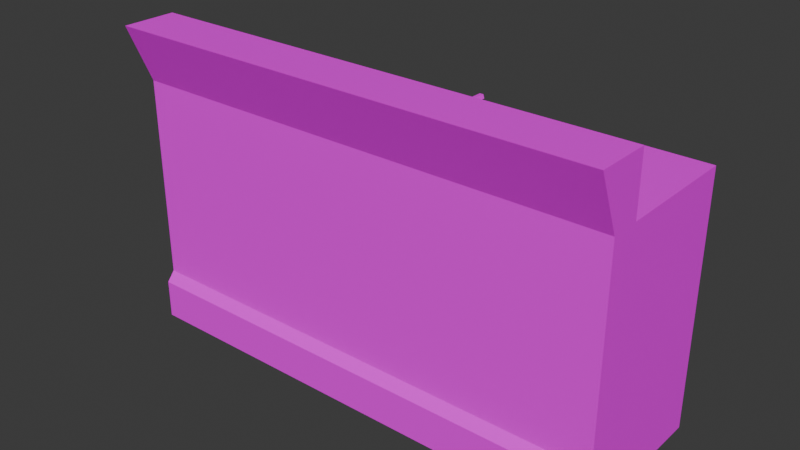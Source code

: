 # Source: BarSink01.blend  (saved by Blender 4.2.66; exported with 4.5.12 LTS)
import bpy
from mathutils import Matrix  # noqa: F401  (used for matrix-valued properties, if any)

bpy.ops.wm.read_factory_settings(use_empty=True)
scene = bpy.context.scene
scene.name = 'Scene'

# ---- collections
col_collection = bpy.data.collections.new('Collection'); scene.collection.children.link(col_collection)

# ---- images (referenced by path relative to the original .blend; pixels are not part of the script)
import os
ASSET_DIR = os.environ.get("B2B_ASSET_DIR", "")  # directory of the original .blend (textures are referenced by path, not embedded)
HERE = os.path.dirname(os.path.abspath(__file__))  # packed textures are extracted next to this script under _unpacked/

def load_image(name, relpath, width, height, colorspace="sRGB"):
    """Load a texture the original file referenced (path relative to the .blend, or extracted next to this script)."""
    p = next((c for c in (os.path.join(HERE, relpath), os.path.join(ASSET_DIR, relpath)) if relpath and os.path.exists(c)), "")
    if p:
        img = bpy.data.images.load(p, check_existing=True)
        img.name = name
    else:  # same state as the original file: an image datablock whose file is absent (Cycles renders it pink)
        img = bpy.data.images.new(name, width, height)
        img.source = "FILE"
        img.filepath = "//" + (relpath or name)
    img.colorspace_settings.name = colorspace
    return img
img_barsink01_a_png = load_image('BarSink01_a.png', 'BarSink01_a.png', 1024, 1024, 'sRGB')

# ---- materials (node trees are filled in below, after node groups)
mat_primary = bpy.data.materials.new('Primary')
mat_primary.alpha_threshold = 0.0
mat_primary.use_transparent_shadow = False
mat_primary.roughness = 0.5
mat_primary.line_color = (0.0, 0.0, 0.0, 1.0)

# ---- material node trees
mat_primary.use_nodes = True; mat_primary.node_tree.nodes.clear()
_N = mat_primary.node_tree.nodes; _L = mat_primary.node_tree.links
n0 = _N.new('ShaderNodeOutputMaterial'); n0.name = 'Material Output'; n0.location = (300, 300)
n1 = _N.new('ShaderNodeBsdfPrincipled'); n1.name = 'Principled BSDF'; n1.location = (10, 300)
n1.inputs[3].default_value = 1.45
n1.inputs[13].default_value = 0.15
n2 = _N.new('ShaderNodeTexImage'); n2.name = 'Image Texture'; n2.location = (-280, 280)
n2.image = img_barsink01_a_png
n2.interpolation = 'Closest'
_L.new(n1.outputs[0], n0.inputs[0])
_L.new(n2.outputs[0], n1.inputs[0])
n0.is_active_output = True

# ---- world
world_world = bpy.data.worlds.new('World'); scene.world = world_world
world_world.use_nodes = True; world_world.node_tree.nodes.clear()
_N = world_world.node_tree.nodes; _L = world_world.node_tree.links
n0 = _N.new('ShaderNodeOutputWorld'); n0.name = 'World Output'; n0.location = (300, 300)
n1 = _N.new('ShaderNodeBackground'); n1.name = 'Background'; n1.location = (10, 300)
n1.inputs[0].default_value = (0.05088, 0.05088, 0.05088, 1.0)
_L.new(n1.outputs[0], n0.inputs[0])
n0.is_active_output = True
world_world.color = (0.05088, 0.05088, 0.05088)
world_world.use_sun_shadow = False
world_world.sun_shadow_jitter_overblur = 0.0

# ---- meshes
me_cube_002 = bpy.data.meshes.new('Cube.002')
me_cube_002.from_pydata([(-1.5, -0.4727, 1.544), (-1.5, -0.5227, 0.0), (1.5, -0.5227, 0.0), (-1.5, -0.4727, 0.2986), (1.5, -0.5227, 0.2378), (-1.5, -0.5227, 0.2378), (1.5, -0.4727, 0.2986), (1.5, -0.4727, 1.544), (1.5, -0.6227, 1.9), (-1.5, -0.6227, 1.9), (-1.5, 0.4773, 1.544), (-1.5, -0.2927, 1.9), (1.5, 0.4773, 1.544), (1.5, -0.2927, 1.544), (1.5, -0.4727, 1.9), (1.5, -0.2927, 1.9), (1.5, -0.4727, 0.0), (-1.5, 0.4773, 0.0), (1.5, -0.2927, 1.544), (-1.5, -0.4727, 0.0), (0.05, -0.3, 1.2), (0.05, 0.4, 1.544), (0.95, -0.3, 1.2), (0.95, 0.4, 1.2), (1.0, -0.35, 1.544), (0.05, -0.3, 1.544), (0.95, -0.3, 1.544), (0.95, 0.4, 1.544), (0.4775, 0.4, 1.544), (0.5225, 0.4, 1.544), (0.5225, -0.3, 1.544), (0.4775, -0.3, 1.544), (0.05, 0.4, 1.2), (0.4775, 0.4, 1.2), (0.5225, 0.4, 1.2), (0.5225, -0.3, 1.2), (0.4775, -0.3, 1.2), (-1.5, -0.3927, 1.544), (1.5, -0.3927, 1.544), (-1.5, -0.3927, 1.9), (1.5, -0.3927, 1.9), (1.0, 0.45, 1.544), (0.0, 0.45, 1.544), (0.0, -0.35, 1.544), (-1.0, -0.35, 1.544), (-1.0, 0.45, 1.544), (0.5, 0.4, 1.2), (0.5, -0.3, 1.2), (1.47, -0.3927, 1.87), (1.47, -0.3927, 1.544), (1.5, 0.4773, 0.0), (-1.47, -0.2927, 1.544), (-1.47, -0.2927, 1.87), (-1.47, -0.3927, 1.544), (-1.47, -0.3927, 1.87), (1.47, -0.2927, 1.87), (-1.5, -0.2927, 1.544), (1.47, -0.2927, 1.544), (-1.47, -0.2927, 1.87), (1.47, -0.2927, 1.87), (-1.47, -0.3927, 1.87), (1.47, -0.3927, 1.87), (1.47, -0.2927, 1.544), (0.5, -0.345, 1.544), (0.5166, -0.3571, 1.544), (0.5103, -0.3766, 1.544), (0.4897, -0.3766, 1.544), (0.4834, -0.3571, 1.544), (0.5166, -0.35, 1.569), (0.5166, -0.35, 1.589), (0.4431, -0.35, 1.569), (0.4431, -0.35, 1.589), (0.5166, -0.34, 1.569), (0.5166, -0.34, 1.589), (0.4431, -0.34, 1.569), (0.4431, -0.34, 1.589), (0.5, -0.345, 1.604), (0.5166, -0.3571, 1.604), (0.5103, -0.3766, 1.604), (0.4897, -0.3766, 1.604), (0.4834, -0.3571, 1.604)], [(8, 14)], [(6, 7, 0, 3), (2, 4, 5, 1), (4, 6, 3, 5), (1, 5, 3, 19), (4, 2, 16, 6), (8, 7, 13, 15), (15, 11, 9, 8), (0, 7, 8, 9), (9, 11, 56, 0), (10, 17, 19, 0), (10, 12, 50, 17), (46, 47, 22, 23), (25, 21, 42, 43), (21, 27, 41, 42), (27, 26, 24, 41), (26, 25, 43, 24), (27, 21, 32, 23), (26, 22, 20, 25), (29, 28, 31, 30), (26, 27, 23, 22), (21, 25, 20, 32), (31, 28, 33, 36), (29, 30, 35, 34), (39, 40, 38, 37), (38, 12, 41, 24), (43, 42, 45, 44), (38, 24, 44, 37), (12, 10, 45, 41), (44, 45, 10, 37), (32, 20, 47, 46), (59, 15, 18, 62), (11, 52, 51, 56), (52, 54, 53, 51), (12, 7, 16, 50), (55, 57, 49, 48), (11, 15, 59, 58), (58, 59, 61, 60), (68, 69, 71, 70), (70, 71, 75, 74), (74, 75, 73, 72), (72, 73, 69, 68), (70, 74, 72, 68), (75, 71, 69, 73), (67, 80, 76, 63), (66, 79, 80, 67), (65, 78, 79, 66), (64, 77, 78, 65), (63, 76, 77, 64), (79, 78, 77, 80), (76, 80, 77)])
_uv = me_cube_002.uv_layers.new(name='UVMap')
_uv.uv.foreach_set('vector', [2.0, 0.5, 2.0, 0.7232, 0.0, 0.7232, 0.0, 0.5, 2.0, 0.4464, 2.0, 0.4911, 0.0, 0.4911, 0.0, 0.4464, 2.0, 0.4911, 2.0, 0.5, 0.0, 0.5, 0.0, 0.4911, 0.08333, 0.4821, 0.08333, 0.5357, 0.0, 0.5446, 0.0, 0.4821, 1.125, 0.5357, 0.7083, 0.5357, 0.7083, 0.5446, 1.208, 0.5446, 1.854, 0.7857, 1.979, 0.7232, 2.146, 0.7232, 2.146, 0.7857, 2.125, 0.8438, -0.125, 0.8438, -0.125, 0.7812, 2.125, 0.7812, 0.0, 0.7232, 2.0, 0.7232, 2.0, 0.7857, 0.0, 0.7857, 1.854, 0.7857, 2.146, 0.7857, 2.146, 0.7232, 1.979, 0.7232, 1.0, 0.4152, 1.0, 0.1071, 0.0, 0.1071, 0.0, 0.4152, 2.0, 0.7902, 0.0, 0.7902, 0.0, 0.4821, 2.0, 0.4821, 0.8125, 0.01339, 0.8125, 0.09375, 0.5625, 0.09375, 0.5625, 0.01339, 0.9792, 0.1027, 0.9792, 0.004464, 1.0, 0.0, 1.0, 0.1071, 0.9792, 0.004464, 0.5208, 0.004464, 0.5, 0.0, 1.0, 0.0, 0.9792, 0.004464, 0.9792, 0.1027, 1.0, 0.1071, 1.0, 0.0, 0.5208, 0.1027, 0.9792, 0.1027, 1.0, 0.1071, 0.5, 0.1071, 0.6667, 0.09375, 0.6667, 0.01339, 0.8333, 0.01339, 0.8333, 0.09375, 0.6667, 0.01339, 0.8333, 0.01339, 0.8333, 0.09375, 0.6667, 0.09375, 0.4792, 0.0, 0.5208, 0.0, 0.5208, 0.1071, 0.4792, 0.1071, 0.9167, 0.05804, 0.5417, 0.05804, 0.5417, 0.02232, 0.9167, 0.02232, 0.9167, 0.02232, 0.5417, 0.02232, 0.5417, 0.05804, 0.9167, 0.05804, 0.9167, 0.05804, 0.5417, 0.05804, 0.5417, 0.02232, 0.9167, 0.02232, 0.9167, 0.02232, 0.5417, 0.02232, 0.5417, 0.05804, 0.9167, 0.05804, 2.0, 0.4375, 0.0, 0.4375, 0.0, 0.375, 2.0, 0.375, -0.125, 0.9286, -0.125, 0.7857, 0.2292, 0.7902, 0.2292, 0.9196, 0.0, 0.0, 0.5, 0.0, 0.5, 0.1071, 0.0, 0.1071, -0.125, 0.9286, 0.25, 0.9196, 1.75, 0.9196, 2.125, 0.9286, -0.125, 0.7857, 2.125, 0.7857, 1.75, 0.7946, 0.25, 0.7946, 1.771, 0.9196, 1.771, 0.7902, 2.125, 0.7857, 2.125, 0.9286, 0.5625, 0.01339, 0.5625, 0.09375, 0.7292, 0.09375, 0.7292, 0.01339, 1.792, 0.7812, 1.833, 0.7857, 1.833, 0.7232, 1.792, 0.7232, 1.833, 0.7857, 1.792, 0.7812, 1.792, 0.7232, 1.833, 0.7232, 1.792, 0.7723, 1.708, 0.7723, 1.708, 0.7232, 1.792, 0.7232, 1.0, 0.4152, 0.0, 0.4152, 0.0, 0.1071, 1.0, 0.1071, 1.792, 0.7723, 1.792, 0.7232, 1.708, 0.7232, 1.708, 0.7723, 2.0, 0.692, 0.0, 0.692, 0.0, 0.683, 2.0, 0.683, 2.0, 0.6786, 0.0, 0.6786, 0.0, 0.6786, 2.0, 0.6786, 0.1667, 0.05804, 0.1667, 0.05357, 0.2292, 0.05357, 0.2292, 0.05804, 0.2292, 0.05804, 0.2292, 0.05357, 0.2708, 0.05357, 0.2708, 0.05804, 0.2708, 0.05804, 0.2708, 0.05357, 0.3125, 0.05357, 0.3125, 0.05804, 0.3125, 0.05804, 0.3125, 0.05357, 0.375, 0.05357, 0.375, 0.05804, 0.2708, 0.0625, 0.2708, 0.05804, 0.3125, 0.05804, 0.3125, 0.0625, 0.2708, 0.05357, 0.2708, 0.04911, 0.3125, 0.04911, 0.3125, 0.05357, 0.1875, 0.0625, 0.3542, 0.0625, 0.3542, 0.06696, 0.1875, 0.06696, 0.3125, 0.06696, 0.3125, 0.05357, 0.3542, 0.05357, 0.3542, 0.06696, 0.2708, 0.06696, 0.2708, 0.05357, 0.3125, 0.05357, 0.3125, 0.06696, 0.2292, 0.06696, 0.2292, 0.05357, 0.2708, 0.05357, 0.2708, 0.06696, 0.1875, 0.06696, 0.1875, 0.05357, 0.2292, 0.05357, 0.2292, 0.06696, 0.4, 0.75, 0.6, 0.75, 0.8, 0.75, 0.2, 0.75, 1.0, 0.75, 0.2, 0.75, 0.8, 0.75])
me_cube_002.materials.append(mat_primary)
me_cube_002.use_mirror_vertex_groups = False
me_cube_002.update()
me_cylinder_001 = bpy.data.meshes.new('Cylinder.001')
me_cylinder_001.from_pydata([(0.5, -0.345, 1.788), (0.5166, -0.3571, 1.8), (0.5103, -0.3766, 1.82), (0.4897, -0.3766, 1.82), (0.4834, -0.3571, 1.8), (0.4834, -0.05706, 1.8), (0.5, -0.05706, 1.788), (0.4897, -0.05706, 1.82), (0.5103, -0.05706, 1.82), (0.5166, -0.05706, 1.8), (0.5, -0.345, 1.604), (0.5166, -0.3571, 1.604), (0.5103, -0.3766, 1.604), (0.4897, -0.3766, 1.604), (0.4834, -0.3571, 1.604)], [], [(10, 0, 1, 11), (11, 1, 2, 12), (12, 2, 3, 13), (13, 3, 4, 14), (14, 4, 0, 10), (6, 5, 9), (0, 6, 9, 1), (2, 8, 7, 3), (4, 5, 6, 0), (1, 9, 8, 2), (3, 7, 5, 4), (7, 8, 9, 5)])
_uv = me_cylinder_001.uv_layers.new(name='UVMap')
_uv.uv.foreach_set('vector', [0.1458, 0.07143, 0.375, 0.07143, 0.375, 0.07589, 0.1458, 0.07589, 0.1458, 0.07589, 0.375, 0.07589, 0.3958, 0.08036, 0.1458, 0.08036, 0.1458, 0.07589, 0.3958, 0.07589, 0.3958, 0.08036, 0.1458, 0.08036, 0.1458, 0.07143, 0.3958, 0.07143, 0.375, 0.07589, 0.1458, 0.07589, 0.1458, 0.07589, 0.375, 0.07589, 0.375, 0.08036, 0.1458, 0.08036, 0.2083, 0.07589, 0.1875, 0.08036, 0.1667, 0.07143, 0.375, 0.07589, 0.1458, 0.07589, 0.1458, 0.07589, 0.3958, 0.07589, 0.1458, 0.07589, 0.3958, 0.07589, 0.3958, 0.08036, 0.1458, 0.08036, 0.1458, 0.07589, 0.3958, 0.07589, 0.3958, 0.08036, 0.1667, 0.08036, 0.3958, 0.07589, 0.1458, 0.07589, 0.1458, 0.08036, 0.3958, 0.08036, 0.1458, 0.07589, 0.3958, 0.07589, 0.3958, 0.07589, 0.1458, 0.07589, 0.1458, 0.08036, 0.1458, 0.07143, 0.1667, 0.07143, 0.1875, 0.08036])
me_cylinder_001.materials.append(mat_primary)
me_cylinder_001.update()

# ---- objects
ob_barsink01 = bpy.data.objects.new('BarSink01', me_cube_002)
ob_barsink01_arm = bpy.data.objects.new('BarSink01.Arm', me_cylinder_001)

# ---- transforms, parenting, visibility, modifiers, constraints
ob_barsink01.location = (0.0, 0.0, 0.0)
ob_barsink01.lock_rotations_4d = False
ob_barsink01.empty_display_type = 'ARROWS'
ob_barsink01.lineart.crease_threshold = 0.0
ob_barsink01_arm.parent = ob_barsink01
ob_barsink01_arm.location = (0.0, 0.0, 0.0)

# ---- collection membership
col_collection.objects.link(ob_barsink01)
col_collection.objects.link(ob_barsink01_arm)

# ---- scene / render settings (as saved in the file)
scene.frame_start = 1; scene.frame_end = 250; scene.frame_set(1)
scene.render.engine = 'BLENDER_EEVEE_NEXT'
scene.cycles.sampling_pattern = 'TABULATED_SOBOL'
bpy.context.view_layer.update()

# ---- added for rendering (the .blend has no active camera and no usable light): camera, sun
cam_auto = bpy.data.cameras.new('AutoCamera')
cam_auto.lens = 50.0
cam_auto.sensor_width = 36.0
cam_auto.clip_end = 1000.0
ob_auto_camera = bpy.data.objects.new('AutoCamera', cam_auto)
scene.collection.objects.link(ob_auto_camera)
ob_auto_camera.location = (3.43955, -4.20018, 3.70164)
ob_auto_camera.rotation_euler = (1.09748, -7.21219e-08, 0.694738)
scene.camera = ob_auto_camera
light_auto_sun = bpy.data.lights.new('AutoSun', 'SUN')
light_auto_sun.energy = 3.0
light_auto_sun.angle = 0.0523599
ob_auto_sun = bpy.data.objects.new('AutoSun', light_auto_sun)
scene.collection.objects.link(ob_auto_sun)
ob_auto_sun.rotation_euler = (0.872665, 0.174533, 0.523599)
bpy.context.view_layer.update()
